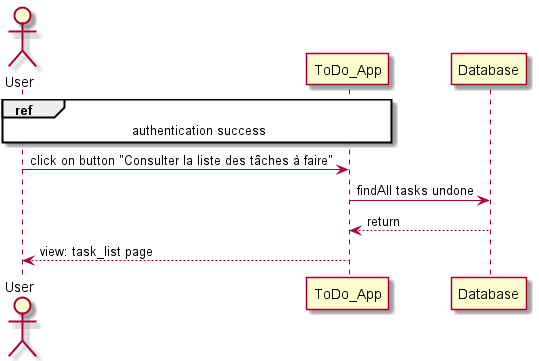

The diagram above was rendered by PlantUML. Its source (embedded in the PNG):
@startuml
actor User 

ref over User, ToDo_App : authentication success

User -> ToDo_App: click on button "Consulter la liste des tâches à faire"
ToDo_App -> Database: findAll tasks undone
ToDo_App <-- Database: return
User <-- ToDo_App: view: task_list page

@enduml